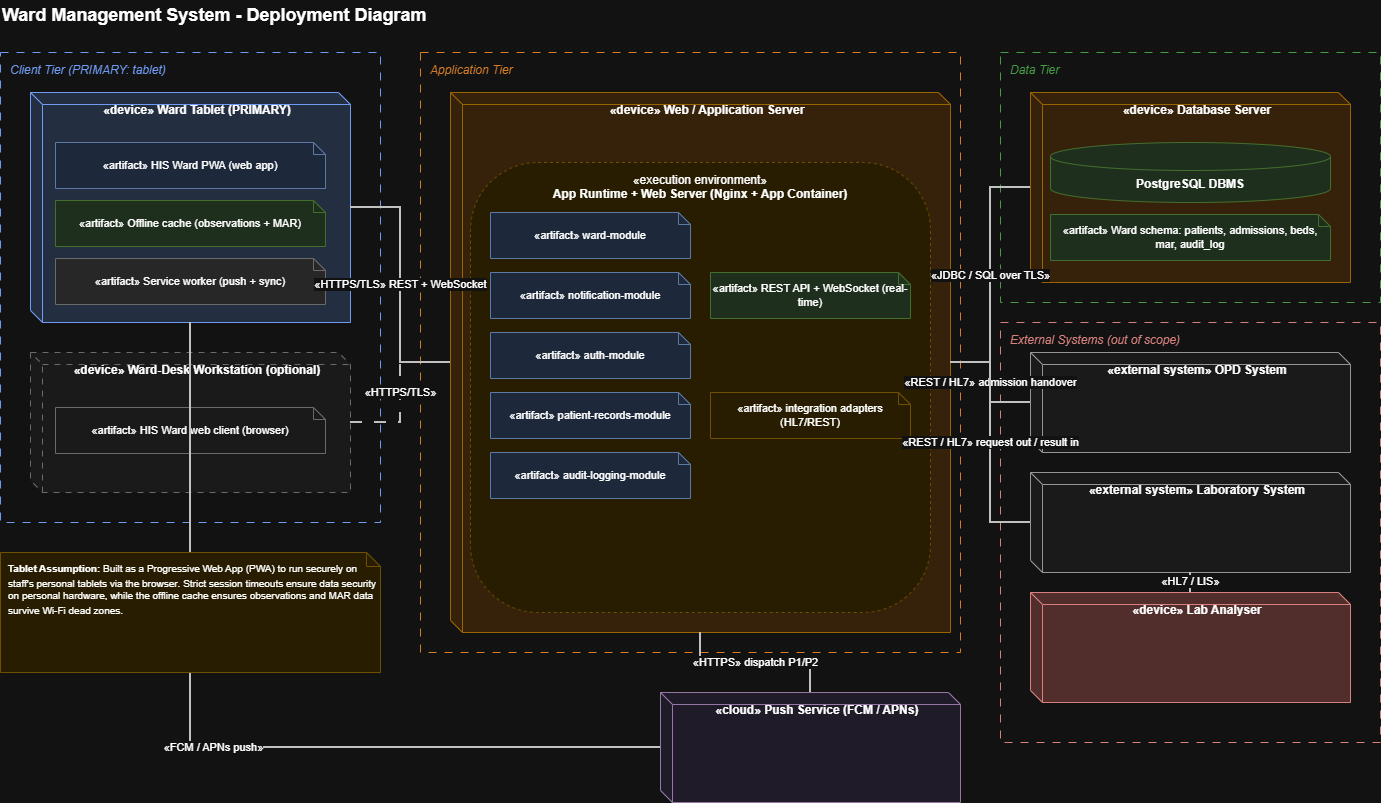

The diagram above was exported from draw.io. Its source (the exported page's mxGraphModel, read from the mxfile embedded in the PNG):
<mxGraphModel dx="1402" dy="841" grid="1" gridSize="10" guides="1" tooltips="1" connect="1" arrows="1" fold="1" page="1" pageScale="1" pageWidth="1560" pageHeight="1180" math="0" shadow="0">
  <root>
    <mxCell id="0" />
    <mxCell id="1" parent="0" />
    <mxCell id="ward_deployment_t2" parent="1" style="text;html=1;fontSize=18;fontStyle=1;align=left;verticalAlign=middle;" value="Ward Management System - Deployment Diagram" vertex="1">
      <mxGeometry height="30" width="700" x="40" y="8" as="geometry" />
    </mxCell>
    <mxCell id="ward_deployment_b3" parent="1" style="rounded=0;whiteSpace=wrap;html=1;dashed=1;dashPattern=8 8;fillColor=none;strokeColor=#3366cc;verticalAlign=top;align=left;fontStyle=2;fontColor=#3366cc;spacingLeft=8;spacingTop=4;" value="Client Tier (PRIMARY: tablet)" vertex="1">
      <mxGeometry height="470" width="380" x="40" y="60" as="geometry" />
    </mxCell>
    <mxCell id="ward_deployment_b4" parent="1" style="rounded=0;whiteSpace=wrap;html=1;dashed=1;dashPattern=8 8;fillColor=none;strokeColor=#cc6600;verticalAlign=top;align=left;fontStyle=2;fontColor=#cc6600;spacingLeft=8;spacingTop=4;" value="Application Tier" vertex="1">
      <mxGeometry height="600" width="540" x="460" y="60" as="geometry" />
    </mxCell>
    <mxCell id="ward_deployment_b5" parent="1" style="rounded=0;whiteSpace=wrap;html=1;dashed=1;dashPattern=8 8;fillColor=none;strokeColor=#339933;verticalAlign=top;align=left;fontStyle=2;fontColor=#339933;spacingLeft=8;spacingTop=4;" value="Data Tier" vertex="1">
      <mxGeometry height="250" width="380" x="1040" y="60" as="geometry" />
    </mxCell>
    <mxCell id="ward_deployment_b6" parent="1" style="rounded=0;whiteSpace=wrap;html=1;dashed=1;dashPattern=8 8;fillColor=none;strokeColor=#b85450;verticalAlign=top;align=left;fontStyle=2;fontColor=#b85450;spacingLeft=8;spacingTop=4;" value="External Systems (out of scope)" vertex="1">
      <mxGeometry height="420" width="380" x="1040" y="330" as="geometry" />
    </mxCell>
    <mxCell id="ward_deployment_n7" parent="1" style="shape=cube;size=12;whiteSpace=wrap;html=1;fillColor=#d4e1f5;strokeColor=#3366cc;verticalAlign=top;align=center;fontStyle=1;spacingTop=4;spacingLeft=14;" value="«device»  Ward Tablet  (PRIMARY)" vertex="1">
      <mxGeometry height="230" width="320" x="70" y="100" as="geometry" />
    </mxCell>
    <mxCell id="ward_deployment_a8" parent="1" style="shape=note;whiteSpace=wrap;html=1;fillColor=#dae8fc;strokeColor=#6c8ebf;size=12;verticalAlign=middle;align=center;fontSize=11;" value="«artifact» HIS Ward PWA (web app)" vertex="1">
      <mxGeometry height="46" width="270" x="95" y="150" as="geometry" />
    </mxCell>
    <mxCell id="ward_deployment_a9" parent="1" style="shape=note;whiteSpace=wrap;html=1;fillColor=#d5e8d4;strokeColor=#82b366;size=12;verticalAlign=middle;align=center;fontSize=11;" value="«artifact» Offline cache (observations + MAR)" vertex="1">
      <mxGeometry height="46" width="270" x="95" y="208" as="geometry" />
    </mxCell>
    <mxCell id="ward_deployment_a10" parent="1" style="shape=note;whiteSpace=wrap;html=1;fillColor=#e6e6e6;strokeColor=#999999;size=12;verticalAlign=middle;align=center;fontSize=11;" value="«artifact» Service worker (push + sync)" vertex="1">
      <mxGeometry height="46" width="270" x="95" y="266" as="geometry" />
    </mxCell>
    <mxCell id="ward_deployment_n11" parent="1" style="shape=cube;size=12;whiteSpace=wrap;html=1;fillColor=#f5f5f5;strokeColor=#999999;verticalAlign=top;align=center;fontStyle=1;spacingTop=4;spacingLeft=14;dashed=1;dashPattern=6 6;" value="«device»  Ward-Desk Workstation  (optional)" vertex="1">
      <mxGeometry height="140" width="320" x="70" y="360" as="geometry" />
    </mxCell>
    <mxCell id="ward_deployment_a12" parent="1" style="shape=note;whiteSpace=wrap;html=1;fillColor=#f5f5f5;strokeColor=#999999;size=12;verticalAlign=middle;align=center;fontSize=11;" value="«artifact» HIS Ward web client (browser)" vertex="1">
      <mxGeometry height="46" width="270" x="95" y="415" as="geometry" />
    </mxCell>
    <mxCell id="ward_deployment_n13" parent="1" style="shape=cube;size=12;whiteSpace=wrap;html=1;fillColor=#ffe6cc;strokeColor=#d79b00;verticalAlign=top;align=center;fontStyle=1;spacingTop=4;spacingLeft=14;" value="«device»  Web / Application Server" vertex="1">
      <mxGeometry height="540" width="500" x="490" y="100" as="geometry" />
    </mxCell>
    <mxCell id="ward_deployment_ee14" parent="1" style="rounded=1;whiteSpace=wrap;html=1;fillColor=#fff2cc;strokeColor=#d6b656;verticalAlign=top;align=center;spacingTop=4;dashed=1;" value="«execution environment»&lt;br&gt;&lt;b&gt;App Runtime + Web Server (Nginx + App Container)&lt;/b&gt;" vertex="1">
      <mxGeometry height="450" width="460" x="510" y="170" as="geometry" />
    </mxCell>
    <mxCell id="ward_deployment_a15" parent="1" style="shape=note;whiteSpace=wrap;html=1;fillColor=#dae8fc;strokeColor=#6c8ebf;size=12;verticalAlign=middle;align=center;fontSize=11;" value="«artifact» ward-module" vertex="1">
      <mxGeometry height="46" width="200" x="530" y="220" as="geometry" />
    </mxCell>
    <mxCell id="ward_deployment_a16" parent="1" style="shape=note;whiteSpace=wrap;html=1;fillColor=#dae8fc;strokeColor=#6c8ebf;size=12;verticalAlign=middle;align=center;fontSize=11;" value="«artifact» notification-module" vertex="1">
      <mxGeometry height="46" width="200" x="530" y="280" as="geometry" />
    </mxCell>
    <mxCell id="ward_deployment_a17" parent="1" style="shape=note;whiteSpace=wrap;html=1;fillColor=#dae8fc;strokeColor=#6c8ebf;size=12;verticalAlign=middle;align=center;fontSize=11;" value="«artifact» auth-module" vertex="1">
      <mxGeometry height="46" width="200" x="530" y="340" as="geometry" />
    </mxCell>
    <mxCell id="ward_deployment_a18" parent="1" style="shape=note;whiteSpace=wrap;html=1;fillColor=#dae8fc;strokeColor=#6c8ebf;size=12;verticalAlign=middle;align=center;fontSize=11;" value="«artifact» patient-records-module" vertex="1">
      <mxGeometry height="46" width="200" x="530" y="400" as="geometry" />
    </mxCell>
    <mxCell id="ward_deployment_a19" parent="1" style="shape=note;whiteSpace=wrap;html=1;fillColor=#dae8fc;strokeColor=#6c8ebf;size=12;verticalAlign=middle;align=center;fontSize=11;" value="«artifact» audit-logging-module" vertex="1">
      <mxGeometry height="46" width="200" x="530" y="460" as="geometry" />
    </mxCell>
    <mxCell id="ward_deployment_a20" parent="1" style="shape=note;whiteSpace=wrap;html=1;fillColor=#d5e8d4;strokeColor=#82b366;size=12;verticalAlign=middle;align=center;fontSize=11;" value="«artifact» REST API + WebSocket (real-time)" vertex="1">
      <mxGeometry height="46" width="200" x="750" y="280" as="geometry" />
    </mxCell>
    <mxCell id="ward_deployment_a21" parent="1" style="shape=note;whiteSpace=wrap;html=1;fillColor=#fff2cc;strokeColor=#d6b656;size=12;verticalAlign=middle;align=center;fontSize=11;" value="«artifact» integration adapters (HL7/REST)" vertex="1">
      <mxGeometry height="46" width="200" x="750" y="400" as="geometry" />
    </mxCell>
    <mxCell id="ward_deployment_n22" parent="1" style="shape=cube;size=12;whiteSpace=wrap;html=1;fillColor=#ffe6cc;strokeColor=#d79b00;verticalAlign=top;align=center;fontStyle=1;spacingTop=4;spacingLeft=14;" value="«device»  Database Server" vertex="1">
      <mxGeometry height="190" width="320" x="1070" y="100" as="geometry" />
    </mxCell>
    <mxCell id="ward_deployment_db23" parent="1" style="shape=cylinder3;whiteSpace=wrap;html=1;boundedLbl=1;backgroundOutline=1;size=14;fillColor=#d5e8d4;strokeColor=#82b366;verticalAlign=middle;fontStyle=1;" value="PostgreSQL DBMS" vertex="1">
      <mxGeometry height="60" width="280" x="1090" y="150" as="geometry" />
    </mxCell>
    <mxCell id="ward_deployment_a24" parent="1" style="shape=note;whiteSpace=wrap;html=1;fillColor=#d5e8d4;strokeColor=#82b366;size=12;verticalAlign=middle;align=center;fontSize=11;" value="«artifact» Ward schema: patients, admissions, beds, mar, audit_log" vertex="1">
      <mxGeometry height="46" width="280" x="1090" y="222" as="geometry" />
    </mxCell>
    <mxCell id="ward_deployment_n25" parent="1" style="shape=cube;size=12;whiteSpace=wrap;html=1;fillColor=#f5f0ff;strokeColor=#9673a6;verticalAlign=top;align=center;fontStyle=1;spacingTop=4;spacingLeft=14;" value="«cloud»  Push Service (FCM / APNs)" vertex="1">
      <mxGeometry height="110" width="300" x="700" y="700" as="geometry" />
    </mxCell>
    <mxCell id="ward_deployment_n26" parent="1" style="shape=cube;size=12;whiteSpace=wrap;html=1;fillColor=#f5f5f5;strokeColor=#666666;verticalAlign=top;align=center;fontStyle=1;spacingTop=4;spacingLeft=14;" value="«external system»  OPD System" vertex="1">
      <mxGeometry height="100" width="320" x="1070" y="360" as="geometry" />
    </mxCell>
    <mxCell id="ward_deployment_n27" parent="1" style="shape=cube;size=12;whiteSpace=wrap;html=1;fillColor=#f5f5f5;strokeColor=#666666;verticalAlign=top;align=center;fontStyle=1;spacingTop=4;spacingLeft=14;" value="«external system»  Laboratory System" vertex="1">
      <mxGeometry height="100" width="320" x="1070" y="480" as="geometry" />
    </mxCell>
    <mxCell id="ward_deployment_n28" parent="1" style="shape=cube;size=12;whiteSpace=wrap;html=1;fillColor=#f8cecc;strokeColor=#b85450;verticalAlign=top;align=center;fontStyle=1;spacingTop=4;spacingLeft=14;" value="«device»  Lab Analyser" vertex="1">
      <mxGeometry height="110" width="320" x="1070" y="600" as="geometry" />
    </mxCell>
    <mxCell id="ward_deployment_p29" edge="1" parent="1" source="ward_deployment_n7" style="endArrow=none;html=1;strokeWidth=2;strokeColor=#333333;fontSize=11;edgeStyle=orthogonalEdgeStyle;rounded=0;" target="ward_deployment_n13" value="&amp;#171;HTTPS/TLS&amp;#187;  REST + WebSocket">
      <mxGeometry relative="1" as="geometry" />
    </mxCell>
    <mxCell id="ward_deployment_p30" edge="1" parent="1" source="ward_deployment_n11" style="endArrow=none;html=1;strokeWidth=2;strokeColor=#333333;fontSize=11;edgeStyle=orthogonalEdgeStyle;rounded=0;dashed=1;dashPattern=6 6;" target="ward_deployment_n13" value="&amp;#171;HTTPS/TLS&amp;#187;">
      <mxGeometry relative="1" as="geometry" />
    </mxCell>
    <mxCell id="ward_deployment_p31" edge="1" parent="1" source="ward_deployment_n13" style="endArrow=none;html=1;strokeWidth=2;strokeColor=#333333;fontSize=11;edgeStyle=orthogonalEdgeStyle;rounded=0;" target="ward_deployment_n22" value="&amp;#171;JDBC / SQL over TLS&amp;#187;">
      <mxGeometry relative="1" as="geometry" />
    </mxCell>
    <mxCell id="ward_deployment_p32" edge="1" parent="1" source="ward_deployment_n13" style="endArrow=none;html=1;strokeWidth=2;strokeColor=#333333;fontSize=11;edgeStyle=orthogonalEdgeStyle;rounded=0;" target="ward_deployment_n25" value="&amp;#171;HTTPS&amp;#187;  dispatch P1/P2">
      <mxGeometry relative="1" as="geometry" />
    </mxCell>
    <mxCell id="ward_deployment_p33" edge="1" parent="1" source="ward_deployment_n25" style="endArrow=none;html=1;strokeWidth=2;strokeColor=#333333;fontSize=11;edgeStyle=orthogonalEdgeStyle;rounded=0;" target="ward_deployment_n7" value="&amp;#171;FCM / APNs push&amp;#187;">
      <mxGeometry relative="1" as="geometry" />
    </mxCell>
    <mxCell id="ward_deployment_p34" edge="1" parent="1" source="ward_deployment_n13" style="endArrow=none;html=1;strokeWidth=2;strokeColor=#333333;fontSize=11;edgeStyle=orthogonalEdgeStyle;rounded=0;" target="ward_deployment_n26" value="&amp;#171;REST / HL7&amp;#187;  admission handover">
      <mxGeometry relative="1" as="geometry" />
    </mxCell>
    <mxCell id="ward_deployment_p35" edge="1" parent="1" source="ward_deployment_n13" style="endArrow=none;html=1;strokeWidth=2;strokeColor=#333333;fontSize=11;edgeStyle=orthogonalEdgeStyle;rounded=0;" target="ward_deployment_n27" value="&amp;#171;REST / HL7&amp;#187;  request out / result in">
      <mxGeometry relative="1" as="geometry" />
    </mxCell>
    <mxCell id="ward_deployment_p36" edge="1" parent="1" source="ward_deployment_n28" style="endArrow=none;html=1;strokeWidth=2;strokeColor=#333333;fontSize=11;edgeStyle=orthogonalEdgeStyle;rounded=0;" target="ward_deployment_n27" value="&amp;#171;HL7 / LIS&amp;#187;">
      <mxGeometry relative="1" as="geometry" />
    </mxCell>
    <mxCell id="ward_deployment_nt37" parent="1" style="shape=note;whiteSpace=wrap;html=1;fillColor=#fff2cc;strokeColor=#d6b656;size=14;align=left;verticalAlign=top;spacingLeft=6;spacingTop=4;fontSize=10;" value="&lt;span data-path-to-node=&quot;8,1,0&quot;&gt;&lt;b data-path-to-node=&quot;8,1,0&quot; data-index-in-node=&quot;0&quot;&gt;&lt;span class=&quot;citation-196&quot;&gt;Tablet Assumption:&lt;/span&gt;&lt;/b&gt;&lt;span class=&quot;citation-196&quot;&gt; Built as a Progressive Web App (PWA) to run securely on staff's personal tablets via the browser&lt;/span&gt;&lt;/span&gt;&lt;span data-path-to-node=&quot;8,1,1&quot;&gt;&lt;span class=&quot;citation-196 citation-end-196&quot;&gt;&lt;sup class=&quot;superscript&quot; data-turn-source-index=&quot;2&quot;&gt;&lt;/sup&gt;&lt;/span&gt;&lt;/span&gt;&lt;span data-path-to-node=&quot;8,1,2&quot;&gt;. &lt;/span&gt;&lt;span data-path-to-node=&quot;8,1,3&quot;&gt;&lt;span class=&quot;citation-195&quot;&gt;&lt;/span&gt;&lt;/span&gt;&lt;span data-path-to-node=&quot;8,1,4&quot;&gt;Strict session timeouts ensure data security on personal hardware, while the offline cache ensures observations and MAR data survive Wi-Fi dead zones&lt;/span&gt;&lt;span data-path-to-node=&quot;8,1,5&quot;&gt;&lt;span class=&quot;citation-195 citation-end-195&quot;&gt;&lt;sup class=&quot;superscript&quot; data-turn-source-index=&quot;3&quot;&gt;&lt;/sup&gt;&lt;sup class=&quot;superscript&quot; data-turn-source-index=&quot;3&quot;&gt;&lt;/sup&gt;&lt;sup class=&quot;superscript&quot; data-turn-source-index=&quot;3&quot;&gt;&lt;/sup&gt;&lt;/span&gt;&lt;/span&gt;&lt;span data-path-to-node=&quot;8,1,6&quot;&gt;.&lt;/span&gt;" vertex="1">
      <mxGeometry height="120" width="380" x="40" y="560" as="geometry" />
    </mxCell>
  </root>
</mxGraphModel>